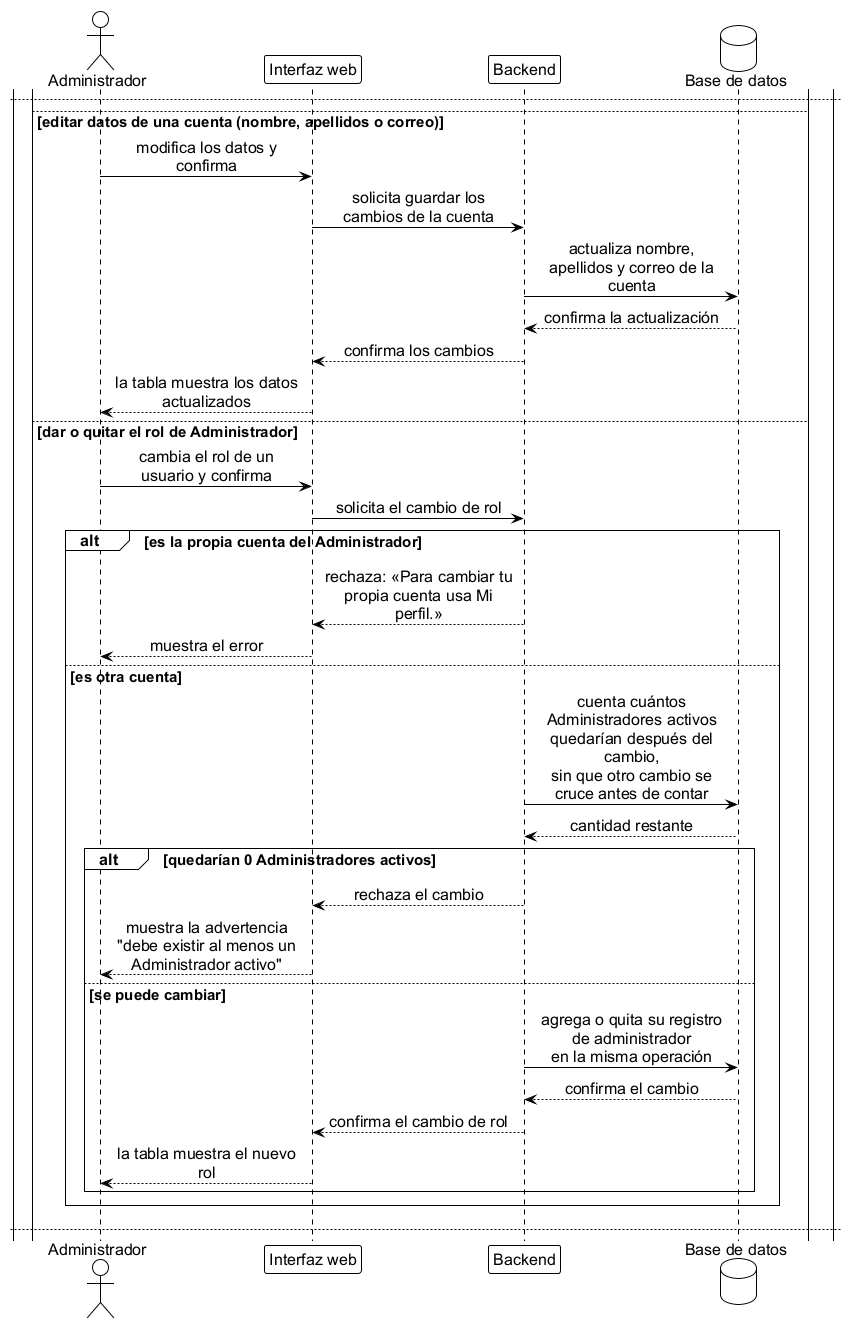

The diagram above was rendered by PlantUML. Its source (embedded in the PNG):
@startuml seq_gestion_usuarios
' ================================================================
'  Secuencia - Gestion de usuarios: listar, cambiar rol, desactivar,
'  reactivar y contraseña temporal (CU-11)
'  Base de datos FST | TT 2026-B066 | ESCOM-IPN
'  Frausto Robles Angel Ali . Rodriguez Verdin Sandoval Vanesa
' ----------------------------------------------------------------
'  Cubre CU-11 "Gestionar cuenta de investigador" (RF-05, RF-06,
'  RF-07). La parte de crear cuenta se referencia con "ref over"
'  y tiene su propio diagrama, diagramas/seq_crear_cuenta.puml.
'
'  Solo el Administrador accede. La verificacion de rol se hace en
'  el backend en cada peticion. El sistema siempre debe tener al
'  menos un Administrador activo: la ultima cuenta de administrador
'  no se puede desactivar ni perder el rol.
'
'  El rol no es una columna de USUARIO: el Administrador figura en
'  una tabla aparte.
'
'  Generar:
'      java -jar plantuml.jar -tpng diagramas/seq_gestion_usuarios.puml
' ================================================================

!include estilo_doc.iuml

actor Administrador as admin
participant "Interfaz web" as ui
participant Backend as api
database "Base de datos" as db

admin -> ui: abre el panel de usuarios
ui -> api: solicita la lista de\nusuarios\ncon la sesión activa del\nAdministrador

note over api
  filtro de rol en cada petición: si la sesión no pertenece
  a un Administrador, la petición no tiene permiso:
  «No tienes permiso para esta acción»
end note

api -> db: ¿la sesión pertenece a un\nAdministrador?
db --> api: sí / no

alt no pertenece a un Administrador
  api --> ui: rechaza: no tiene permiso\n(«No tienes permiso para\nesta acción»)
  ui --> admin: muestra el error, no abre\nel panel
else pertenece a un Administrador
  api -> db: consulta todos los\nusuarios en una sola\nconsulta, sin paginación,\nincluida la marca de si\ncada uno es Administrador
  db --> api: lista de usuarios con esa\nmarca
  api --> ui: la lista de usuarios
  ui --> admin: muestra la tabla de\nusuarios

  admin -> ui: elige la acción sobre un\nusuario
  note right of ui
    no hay acción para eliminar una cuenta
  end note

  alt crear cuenta nueva
    ref over ui, api, db
      ver CU-12 "Crear cuenta de usuario"
    end ref
    ui --> admin: la tabla se actualiza con\nla cuenta nueva

newpage
  else editar datos de una cuenta (nombre, apellidos o correo)
    admin -> ui: modifica los datos y\nconfirma
    ui -> api: solicita guardar los\ncambios de la cuenta

    api -> db: actualiza nombre,\napellidos y correo de la\ncuenta
    db --> api: confirma la actualización
    api --> ui: confirma los cambios
    ui --> admin: la tabla muestra los datos\nactualizados

  else dar o quitar el rol de Administrador
    admin -> ui: cambia el rol de un\nusuario y confirma
    ui -> api: solicita el cambio de rol

    alt es la propia cuenta del Administrador
      api --> ui: rechaza: «Para cambiar tu\npropia cuenta usa Mi\nperfil.»
      ui --> admin: muestra el error
    else es otra cuenta
      api -> db: cuenta cuántos\nAdministradores activos\nquedarían después del\ncambio,\nsin que otro cambio se\ncruce antes de contar
      db --> api: cantidad restante

      alt quedarían 0 Administradores activos
        api --> ui: rechaza el cambio
        ui --> admin: muestra la advertencia\n"debe existir al menos un\nAdministrador activo"
      else se puede cambiar
        api -> db: agrega o quita su registro\nde administrador\nen la misma operación
        db --> api: confirma el cambio
        api --> ui: confirma el cambio de rol
        ui --> admin: la tabla muestra el nuevo\nrol
      end
    end

newpage
  else desactivar cuenta
    admin -> ui: selecciona un usuario y\nconfirma la desactivación
    ui -> api: solicita desactivar la\ncuenta

    alt es la propia cuenta del Administrador
      api --> ui: rechaza: «Para cambiar tu\npropia cuenta usa Mi\nperfil.»
      ui --> admin: muestra el error
    else es otra cuenta
      api -> db: cuenta cuántos\nAdministradores activos\nquedarían después,\nsin que otro cambio se\ncruce antes de contar; si\nesta cuenta es\nAdministrador
      db --> api: cantidad restante (o "no\naplica" si no es\nAdministrador)

      alt quedarían 0 Administradores activos
        api --> ui: rechaza la desactivación
        ui --> admin: muestra la advertencia\n"debe existir al menos un\nAdministrador activo"
      else se puede desactivar
        api -> db: marca la cuenta como\ninactiva
        db --> api: confirma la actualización
        api -> api: corta las sesiones activas\nde esa cuenta
        api --> ui: confirma la desactivación
        ui --> admin: usuario marcado como\ninactivo en la tabla
      end
    end

newpage
  else reactivar cuenta
    admin -> ui: selecciona un usuario\ninactivo y confirma la\nreactivación
    ui -> api: solicita reactivar la\ncuenta
    api -> db: marca la cuenta como\nactiva
    db --> api: confirma la actualización
    note over api
      solo marca la cuenta como activa: la contraseña anterior
      vuelve a servir; no se genera una contraseña nueva, no se
      pide cambiarla y no se envía correo
    end note
    api --> ui: cuenta reactivada
    ui --> admin: la tabla muestra la cuenta\ncomo activa
  else generar contraseña temporal nueva
    admin -> ui: selecciona otro usuario\n(no a sí mismo) y confirma
    alt la cuenta está inactiva
      ui --> admin: pide reactivar la cuenta\nprimero
    else la cuenta está activa
      ui -> api: solicita una contraseña\ntemporal nueva
      api -> api: genera la contraseña\ntemporal
      api -> db: guarda la contraseña\ntemporal y obliga a\ncambiarla\nen el siguiente acceso
      db --> api: confirma
      api -> api: envía la contraseña\ntemporal por correo
      note over api
        queda registrada la acción, sin la contraseña
      end note
      api --> ui: confirma el envío
      ui --> admin: confirma la acción
    end
  end
end

@enduml